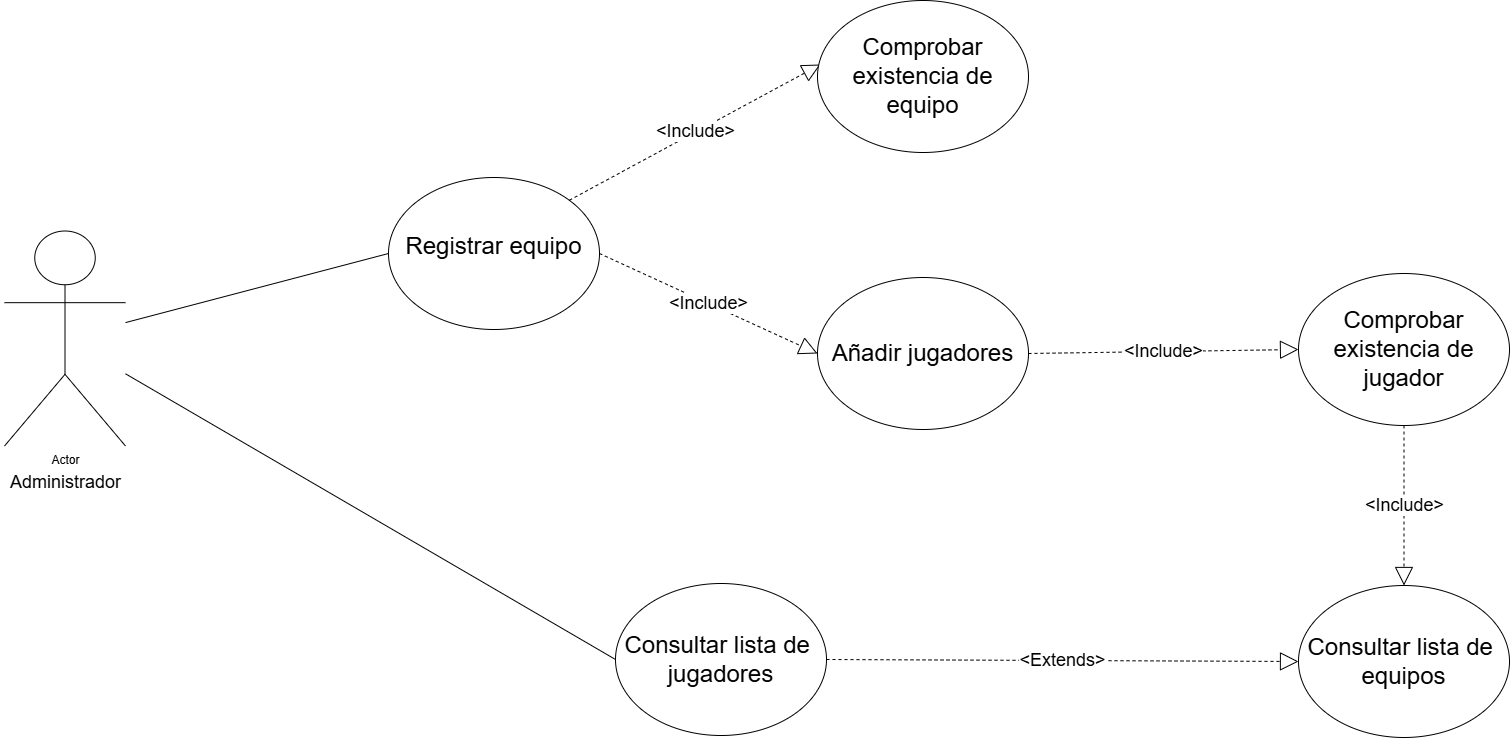

The diagram above was exported from draw.io. Its source (the exported page's mxGraphModel, read from the mxfile embedded in the PNG):
<mxGraphModel dx="3129" dy="958" grid="0" gridSize="10" guides="1" tooltips="1" connect="1" arrows="1" fold="1" page="0" pageScale="1" pageWidth="827" pageHeight="1169" math="0" shadow="0">
  <root>
    <mxCell id="0" />
    <mxCell id="1" parent="0" />
    <mxCell id="_UlSCgqrHphPA_GSMaQ7-3" value="Actor" style="shape=umlActor;verticalLabelPosition=bottom;verticalAlign=top;html=1;" vertex="1" parent="1">
      <mxGeometry x="-697" y="403.5" width="121" height="215" as="geometry" />
    </mxCell>
    <mxCell id="_UlSCgqrHphPA_GSMaQ7-9" value="&lt;font style=&quot;font-size: 24px;&quot;&gt;Registrar equipo&lt;/font&gt;&lt;div&gt;&lt;br&gt;&lt;/div&gt;" style="ellipse;whiteSpace=wrap;html=1;" vertex="1" parent="1">
      <mxGeometry x="-313" y="350" width="211" height="152" as="geometry" />
    </mxCell>
    <mxCell id="_UlSCgqrHphPA_GSMaQ7-10" value="&lt;div&gt;&lt;span style=&quot;font-size: 24px;&quot;&gt;Añadir jugadores&lt;/span&gt;&lt;/div&gt;" style="ellipse;whiteSpace=wrap;html=1;" vertex="1" parent="1">
      <mxGeometry x="116" y="450" width="211" height="152" as="geometry" />
    </mxCell>
    <mxCell id="_UlSCgqrHphPA_GSMaQ7-11" value="&lt;div&gt;&lt;span style=&quot;font-size: 24px;&quot;&gt;Consultar lista de&amp;nbsp; jugadores&lt;/span&gt;&lt;/div&gt;" style="ellipse;whiteSpace=wrap;html=1;" vertex="1" parent="1">
      <mxGeometry x="-86" y="756" width="211" height="152" as="geometry" />
    </mxCell>
    <mxCell id="_UlSCgqrHphPA_GSMaQ7-17" value="&lt;div&gt;&lt;span style=&quot;font-size: 24px;&quot;&gt;Consultar lista de&amp;nbsp; equipos&lt;/span&gt;&lt;/div&gt;" style="ellipse;whiteSpace=wrap;html=1;" vertex="1" parent="1">
      <mxGeometry x="597" y="758" width="211" height="152" as="geometry" />
    </mxCell>
    <mxCell id="_UlSCgqrHphPA_GSMaQ7-18" value="&lt;font style=&quot;font-size: 18px;&quot;&gt;&amp;lt;Extends&amp;gt;&lt;/font&gt;" style="endArrow=block;endSize=16;endFill=0;html=1;rounded=0;entryX=0;entryY=0.5;entryDx=0;entryDy=0;exitX=1;exitY=0.5;exitDx=0;exitDy=0;dashed=1;" edge="1" parent="1" source="_UlSCgqrHphPA_GSMaQ7-11" target="_UlSCgqrHphPA_GSMaQ7-17">
      <mxGeometry x="0.0026" width="160" relative="1" as="geometry">
        <mxPoint x="28" y="580" as="sourcePoint" />
        <mxPoint x="188" y="580" as="targetPoint" />
        <mxPoint as="offset" />
      </mxGeometry>
    </mxCell>
    <mxCell id="_UlSCgqrHphPA_GSMaQ7-20" value="" style="endArrow=none;html=1;rounded=0;entryX=0;entryY=0.5;entryDx=0;entryDy=0;" edge="1" parent="1" source="_UlSCgqrHphPA_GSMaQ7-3" target="_UlSCgqrHphPA_GSMaQ7-9">
      <mxGeometry width="50" height="50" relative="1" as="geometry">
        <mxPoint x="67" y="593" as="sourcePoint" />
        <mxPoint x="117" y="543" as="targetPoint" />
      </mxGeometry>
    </mxCell>
    <mxCell id="_UlSCgqrHphPA_GSMaQ7-22" value="" style="endArrow=none;html=1;rounded=0;entryX=0;entryY=0.5;entryDx=0;entryDy=0;" edge="1" parent="1" source="_UlSCgqrHphPA_GSMaQ7-3" target="_UlSCgqrHphPA_GSMaQ7-11">
      <mxGeometry width="50" height="50" relative="1" as="geometry">
        <mxPoint x="67" y="593" as="sourcePoint" />
        <mxPoint x="117" y="543" as="targetPoint" />
      </mxGeometry>
    </mxCell>
    <mxCell id="_UlSCgqrHphPA_GSMaQ7-23" value="&lt;font style=&quot;font-size: 18px;&quot;&gt;Administrador&lt;/font&gt;&lt;div&gt;&lt;br&gt;&lt;/div&gt;" style="text;html=1;align=center;verticalAlign=middle;resizable=0;points=[];autosize=1;strokeColor=none;fillColor=none;" vertex="1" parent="1">
      <mxGeometry x="-701" y="638" width="129" height="48" as="geometry" />
    </mxCell>
    <mxCell id="_UlSCgqrHphPA_GSMaQ7-24" value="&lt;font style=&quot;font-size: 18px;&quot;&gt;&amp;lt;Include&amp;gt;&lt;/font&gt;" style="endArrow=block;endSize=16;endFill=0;html=1;rounded=0;exitX=1;exitY=0;exitDx=0;exitDy=0;dashed=1;entryX=0.014;entryY=0.421;entryDx=0;entryDy=0;entryPerimeter=0;" edge="1" parent="1" source="_UlSCgqrHphPA_GSMaQ7-9" target="_UlSCgqrHphPA_GSMaQ7-26">
      <mxGeometry x="0.0026" width="160" relative="1" as="geometry">
        <mxPoint x="125" y="205" as="sourcePoint" />
        <mxPoint x="525" y="205" as="targetPoint" />
        <mxPoint as="offset" />
      </mxGeometry>
    </mxCell>
    <mxCell id="_UlSCgqrHphPA_GSMaQ7-26" value="&lt;div&gt;&lt;span style=&quot;font-size: 24px;&quot;&gt;Comprobar existencia de equipo&lt;/span&gt;&lt;/div&gt;" style="ellipse;whiteSpace=wrap;html=1;" vertex="1" parent="1">
      <mxGeometry x="116" y="173" width="211" height="152" as="geometry" />
    </mxCell>
    <mxCell id="_UlSCgqrHphPA_GSMaQ7-27" value="&lt;font style=&quot;font-size: 18px;&quot;&gt;&amp;lt;Include&amp;gt;&lt;/font&gt;" style="endArrow=block;endSize=16;endFill=0;html=1;rounded=0;dashed=1;entryX=0;entryY=0.5;entryDx=0;entryDy=0;exitX=1;exitY=0.5;exitDx=0;exitDy=0;" edge="1" parent="1" source="_UlSCgqrHphPA_GSMaQ7-9" target="_UlSCgqrHphPA_GSMaQ7-10">
      <mxGeometry x="0.0026" width="160" relative="1" as="geometry">
        <mxPoint x="128" y="509" as="sourcePoint" />
        <mxPoint x="542" y="239" as="targetPoint" />
        <mxPoint as="offset" />
        <Array as="points" />
      </mxGeometry>
    </mxCell>
    <mxCell id="_UlSCgqrHphPA_GSMaQ7-28" value="&lt;div&gt;&lt;span style=&quot;font-size: 24px;&quot;&gt;Comprobar existencia de jugador&lt;/span&gt;&lt;/div&gt;" style="ellipse;whiteSpace=wrap;html=1;" vertex="1" parent="1">
      <mxGeometry x="597" y="446" width="211" height="152" as="geometry" />
    </mxCell>
    <mxCell id="_UlSCgqrHphPA_GSMaQ7-29" value="&lt;font style=&quot;font-size: 18px;&quot;&gt;&amp;lt;Include&amp;gt;&lt;/font&gt;" style="endArrow=block;endSize=16;endFill=0;html=1;rounded=0;dashed=1;entryX=0;entryY=0.5;entryDx=0;entryDy=0;exitX=1;exitY=0.5;exitDx=0;exitDy=0;" edge="1" parent="1" source="_UlSCgqrHphPA_GSMaQ7-10" target="_UlSCgqrHphPA_GSMaQ7-28">
      <mxGeometry x="0.0026" width="160" relative="1" as="geometry">
        <mxPoint x="327" y="520" as="sourcePoint" />
        <mxPoint x="582" y="520" as="targetPoint" />
        <mxPoint as="offset" />
        <Array as="points" />
      </mxGeometry>
    </mxCell>
    <mxCell id="_UlSCgqrHphPA_GSMaQ7-30" value="&lt;font style=&quot;font-size: 18px;&quot;&gt;&amp;lt;Include&amp;gt;&lt;/font&gt;" style="endArrow=block;endSize=16;endFill=0;html=1;rounded=0;dashed=1;entryX=0.5;entryY=0;entryDx=0;entryDy=0;exitX=0.5;exitY=1;exitDx=0;exitDy=0;" edge="1" parent="1" source="_UlSCgqrHphPA_GSMaQ7-28" target="_UlSCgqrHphPA_GSMaQ7-17">
      <mxGeometry x="0.0026" width="160" relative="1" as="geometry">
        <mxPoint x="337" y="536" as="sourcePoint" />
        <mxPoint x="607" y="532" as="targetPoint" />
        <mxPoint as="offset" />
        <Array as="points" />
      </mxGeometry>
    </mxCell>
  </root>
</mxGraphModel>